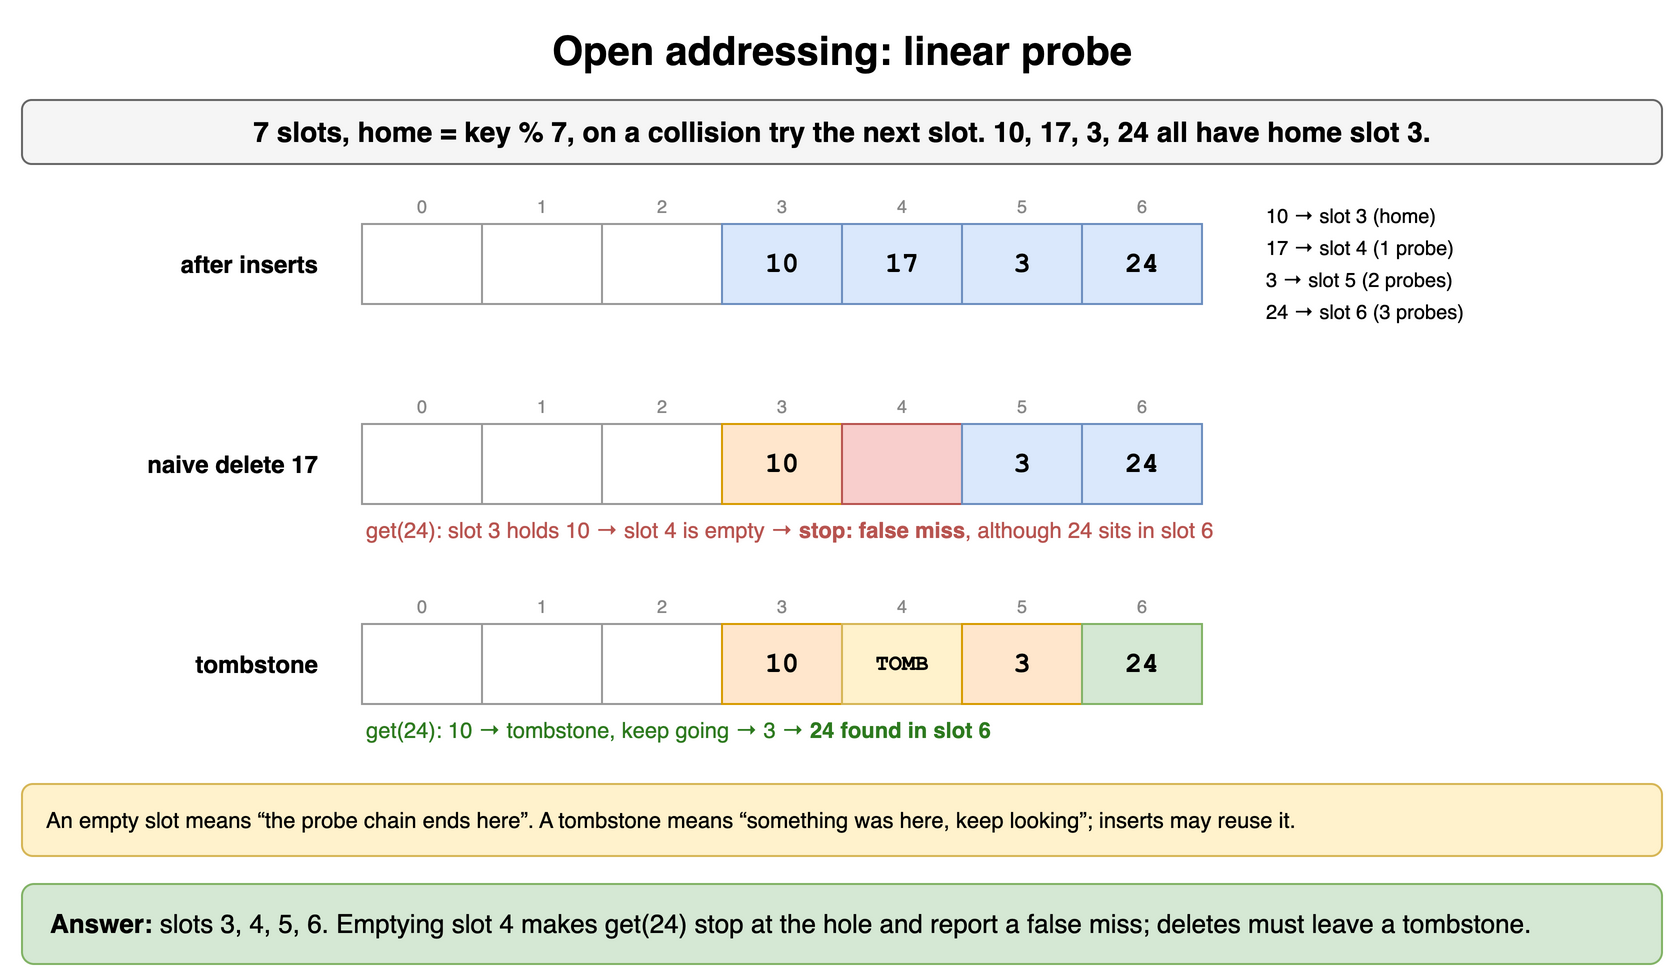

The diagram above was exported from draw.io. Its source (the exported page's mxGraphModel, read from the mxfile embedded in the PNG):
<mxGraphModel dx="900" dy="502" grid="1" gridSize="10" guides="1" tooltips="1" connect="1" arrows="1" fold="1" page="1" pageScale="1" pageWidth="900" pageHeight="502" math="0" shadow="0">
  <root>
    <mxCell id="0" />
    <mxCell id="1" parent="0" />
    <mxCell id="h12c1" value="Open addressing: linear probe" style="text;html=1;align=center;verticalAlign=middle;whiteSpace=wrap;fontSize=20;fontStyle=1;" vertex="1" parent="1">
      <mxGeometry x="40" y="10" width="820" height="30" as="geometry" />
    </mxCell>
    <mxCell id="h12c2" value="7 slots, home = key % 7, on a collision try the next slot. 10, 17, 3, 24 all have home slot 3." style="rounded=1;whiteSpace=wrap;html=1;fillColor=#f5f5f5;strokeColor=#666666;fontStyle=1;fontSize=14;" vertex="1" parent="1">
      <mxGeometry x="40" y="50" width="820" height="32" as="geometry" />
    </mxCell>
    <mxCell id="h12c3" value="after inserts" style="text;html=1;align=center;verticalAlign=middle;whiteSpace=wrap;fontSize=12;fontStyle=1;align=right;" vertex="1" parent="1">
      <mxGeometry x="40" y="112" width="150" height="40" as="geometry" />
    </mxCell>
    <mxCell id="h12c4" value="0" style="text;html=1;align=center;verticalAlign=middle;whiteSpace=wrap;fontSize=9;fontColor=#888888;" vertex="1" parent="1">
      <mxGeometry x="210" y="96" width="60" height="14" as="geometry" />
    </mxCell>
    <mxCell id="h12c5" value="1" style="text;html=1;align=center;verticalAlign=middle;whiteSpace=wrap;fontSize=9;fontColor=#888888;" vertex="1" parent="1">
      <mxGeometry x="270" y="96" width="60" height="14" as="geometry" />
    </mxCell>
    <mxCell id="h12c6" value="2" style="text;html=1;align=center;verticalAlign=middle;whiteSpace=wrap;fontSize=9;fontColor=#888888;" vertex="1" parent="1">
      <mxGeometry x="330" y="96" width="60" height="14" as="geometry" />
    </mxCell>
    <mxCell id="h12c7" value="3" style="text;html=1;align=center;verticalAlign=middle;whiteSpace=wrap;fontSize=9;fontColor=#888888;" vertex="1" parent="1">
      <mxGeometry x="390" y="96" width="60" height="14" as="geometry" />
    </mxCell>
    <mxCell id="h12c8" value="4" style="text;html=1;align=center;verticalAlign=middle;whiteSpace=wrap;fontSize=9;fontColor=#888888;" vertex="1" parent="1">
      <mxGeometry x="450" y="96" width="60" height="14" as="geometry" />
    </mxCell>
    <mxCell id="h12c9" value="5" style="text;html=1;align=center;verticalAlign=middle;whiteSpace=wrap;fontSize=9;fontColor=#888888;" vertex="1" parent="1">
      <mxGeometry x="510" y="96" width="60" height="14" as="geometry" />
    </mxCell>
    <mxCell id="h12c10" value="6" style="text;html=1;align=center;verticalAlign=middle;whiteSpace=wrap;fontSize=9;fontColor=#888888;" vertex="1" parent="1">
      <mxGeometry x="570" y="96" width="60" height="14" as="geometry" />
    </mxCell>
    <mxCell id="h12c11" value="" style="rounded=0;whiteSpace=wrap;html=1;fillColor=#ffffff;strokeColor=#999999;fontColor=#bbbbbb;fontSize=12;fontFamily=Courier New;" vertex="1" parent="1">
      <mxGeometry x="210" y="112" width="60" height="40" as="geometry" />
    </mxCell>
    <mxCell id="h12c12" value="" style="rounded=0;whiteSpace=wrap;html=1;fillColor=#ffffff;strokeColor=#999999;fontColor=#bbbbbb;fontSize=12;fontFamily=Courier New;" vertex="1" parent="1">
      <mxGeometry x="270" y="112" width="60" height="40" as="geometry" />
    </mxCell>
    <mxCell id="h12c13" value="" style="rounded=0;whiteSpace=wrap;html=1;fillColor=#ffffff;strokeColor=#999999;fontColor=#bbbbbb;fontSize=12;fontFamily=Courier New;" vertex="1" parent="1">
      <mxGeometry x="330" y="112" width="60" height="40" as="geometry" />
    </mxCell>
    <mxCell id="h12c14" value="10" style="rounded=0;whiteSpace=wrap;html=1;fontStyle=1;fontSize=14;fillColor=#dae8fc;strokeColor=#6c8ebf;fontFamily=Courier New;" vertex="1" parent="1">
      <mxGeometry x="390" y="112" width="60" height="40" as="geometry" />
    </mxCell>
    <mxCell id="h12c15" value="17" style="rounded=0;whiteSpace=wrap;html=1;fontStyle=1;fontSize=14;fillColor=#dae8fc;strokeColor=#6c8ebf;fontFamily=Courier New;" vertex="1" parent="1">
      <mxGeometry x="450" y="112" width="60" height="40" as="geometry" />
    </mxCell>
    <mxCell id="h12c16" value="3" style="rounded=0;whiteSpace=wrap;html=1;fontStyle=1;fontSize=14;fillColor=#dae8fc;strokeColor=#6c8ebf;fontFamily=Courier New;" vertex="1" parent="1">
      <mxGeometry x="510" y="112" width="60" height="40" as="geometry" />
    </mxCell>
    <mxCell id="h12c17" value="24" style="rounded=0;whiteSpace=wrap;html=1;fontStyle=1;fontSize=14;fillColor=#dae8fc;strokeColor=#6c8ebf;fontFamily=Courier New;" vertex="1" parent="1">
      <mxGeometry x="570" y="112" width="60" height="40" as="geometry" />
    </mxCell>
    <mxCell id="h12c18" value="10 → slot 3 (home)" style="text;html=1;align=center;verticalAlign=middle;whiteSpace=wrap;fontSize=10;align=left;" vertex="1" parent="1">
      <mxGeometry x="660" y="100" width="200" height="16" as="geometry" />
    </mxCell>
    <mxCell id="h12c19" value="17 → slot 4 (1 probe)" style="text;html=1;align=center;verticalAlign=middle;whiteSpace=wrap;fontSize=10;align=left;" vertex="1" parent="1">
      <mxGeometry x="660" y="116" width="200" height="16" as="geometry" />
    </mxCell>
    <mxCell id="h12c20" value="3 → slot 5 (2 probes)" style="text;html=1;align=center;verticalAlign=middle;whiteSpace=wrap;fontSize=10;align=left;" vertex="1" parent="1">
      <mxGeometry x="660" y="132" width="200" height="16" as="geometry" />
    </mxCell>
    <mxCell id="h12c21" value="24 → slot 6 (3 probes)" style="text;html=1;align=center;verticalAlign=middle;whiteSpace=wrap;fontSize=10;align=left;" vertex="1" parent="1">
      <mxGeometry x="660" y="148" width="200" height="16" as="geometry" />
    </mxCell>
    <mxCell id="h12c22" value="naive delete 17" style="text;html=1;align=center;verticalAlign=middle;whiteSpace=wrap;fontSize=12;fontStyle=1;align=right;" vertex="1" parent="1">
      <mxGeometry x="40" y="212" width="150" height="40" as="geometry" />
    </mxCell>
    <mxCell id="h12c23" value="0" style="text;html=1;align=center;verticalAlign=middle;whiteSpace=wrap;fontSize=9;fontColor=#888888;" vertex="1" parent="1">
      <mxGeometry x="210" y="196" width="60" height="14" as="geometry" />
    </mxCell>
    <mxCell id="h12c24" value="1" style="text;html=1;align=center;verticalAlign=middle;whiteSpace=wrap;fontSize=9;fontColor=#888888;" vertex="1" parent="1">
      <mxGeometry x="270" y="196" width="60" height="14" as="geometry" />
    </mxCell>
    <mxCell id="h12c25" value="2" style="text;html=1;align=center;verticalAlign=middle;whiteSpace=wrap;fontSize=9;fontColor=#888888;" vertex="1" parent="1">
      <mxGeometry x="330" y="196" width="60" height="14" as="geometry" />
    </mxCell>
    <mxCell id="h12c26" value="3" style="text;html=1;align=center;verticalAlign=middle;whiteSpace=wrap;fontSize=9;fontColor=#888888;" vertex="1" parent="1">
      <mxGeometry x="390" y="196" width="60" height="14" as="geometry" />
    </mxCell>
    <mxCell id="h12c27" value="4" style="text;html=1;align=center;verticalAlign=middle;whiteSpace=wrap;fontSize=9;fontColor=#888888;" vertex="1" parent="1">
      <mxGeometry x="450" y="196" width="60" height="14" as="geometry" />
    </mxCell>
    <mxCell id="h12c28" value="5" style="text;html=1;align=center;verticalAlign=middle;whiteSpace=wrap;fontSize=9;fontColor=#888888;" vertex="1" parent="1">
      <mxGeometry x="510" y="196" width="60" height="14" as="geometry" />
    </mxCell>
    <mxCell id="h12c29" value="6" style="text;html=1;align=center;verticalAlign=middle;whiteSpace=wrap;fontSize=9;fontColor=#888888;" vertex="1" parent="1">
      <mxGeometry x="570" y="196" width="60" height="14" as="geometry" />
    </mxCell>
    <mxCell id="h12c30" value="" style="rounded=0;whiteSpace=wrap;html=1;fillColor=#ffffff;strokeColor=#999999;fontColor=#bbbbbb;fontSize=12;fontFamily=Courier New;" vertex="1" parent="1">
      <mxGeometry x="210" y="212" width="60" height="40" as="geometry" />
    </mxCell>
    <mxCell id="h12c31" value="" style="rounded=0;whiteSpace=wrap;html=1;fillColor=#ffffff;strokeColor=#999999;fontColor=#bbbbbb;fontSize=12;fontFamily=Courier New;" vertex="1" parent="1">
      <mxGeometry x="270" y="212" width="60" height="40" as="geometry" />
    </mxCell>
    <mxCell id="h12c32" value="" style="rounded=0;whiteSpace=wrap;html=1;fillColor=#ffffff;strokeColor=#999999;fontColor=#bbbbbb;fontSize=12;fontFamily=Courier New;" vertex="1" parent="1">
      <mxGeometry x="330" y="212" width="60" height="40" as="geometry" />
    </mxCell>
    <mxCell id="h12c33" value="10" style="rounded=0;whiteSpace=wrap;html=1;fontStyle=1;fontSize=14;fillColor=#ffe6cc;strokeColor=#d79b00;fontFamily=Courier New;" vertex="1" parent="1">
      <mxGeometry x="390" y="212" width="60" height="40" as="geometry" />
    </mxCell>
    <mxCell id="h12c34" value="" style="rounded=0;whiteSpace=wrap;html=1;fontStyle=1;fontSize=14;fillColor=#f8cecc;strokeColor=#b85450;fontFamily=Courier New;" vertex="1" parent="1">
      <mxGeometry x="450" y="212" width="60" height="40" as="geometry" />
    </mxCell>
    <mxCell id="h12c35" value="3" style="rounded=0;whiteSpace=wrap;html=1;fontStyle=1;fontSize=14;fillColor=#dae8fc;strokeColor=#6c8ebf;fontFamily=Courier New;" vertex="1" parent="1">
      <mxGeometry x="510" y="212" width="60" height="40" as="geometry" />
    </mxCell>
    <mxCell id="h12c36" value="24" style="rounded=0;whiteSpace=wrap;html=1;fontStyle=1;fontSize=14;fillColor=#dae8fc;strokeColor=#6c8ebf;fontFamily=Courier New;" vertex="1" parent="1">
      <mxGeometry x="570" y="212" width="60" height="40" as="geometry" />
    </mxCell>
    <mxCell id="h12c37" value="get(24): slot 3 holds 10 → slot 4 is empty → &lt;b&gt;stop: false miss&lt;/b&gt;, although 24 sits in slot 6" style="text;html=1;align=center;verticalAlign=middle;whiteSpace=wrap;fontSize=11;fontColor=#b85450;align=left;" vertex="1" parent="1">
      <mxGeometry x="210" y="256" width="560" height="18" as="geometry" />
    </mxCell>
    <mxCell id="h12c38" value="tombstone" style="text;html=1;align=center;verticalAlign=middle;whiteSpace=wrap;fontSize=12;fontStyle=1;align=right;" vertex="1" parent="1">
      <mxGeometry x="40" y="312" width="150" height="40" as="geometry" />
    </mxCell>
    <mxCell id="h12c39" value="0" style="text;html=1;align=center;verticalAlign=middle;whiteSpace=wrap;fontSize=9;fontColor=#888888;" vertex="1" parent="1">
      <mxGeometry x="210" y="296" width="60" height="14" as="geometry" />
    </mxCell>
    <mxCell id="h12c40" value="1" style="text;html=1;align=center;verticalAlign=middle;whiteSpace=wrap;fontSize=9;fontColor=#888888;" vertex="1" parent="1">
      <mxGeometry x="270" y="296" width="60" height="14" as="geometry" />
    </mxCell>
    <mxCell id="h12c41" value="2" style="text;html=1;align=center;verticalAlign=middle;whiteSpace=wrap;fontSize=9;fontColor=#888888;" vertex="1" parent="1">
      <mxGeometry x="330" y="296" width="60" height="14" as="geometry" />
    </mxCell>
    <mxCell id="h12c42" value="3" style="text;html=1;align=center;verticalAlign=middle;whiteSpace=wrap;fontSize=9;fontColor=#888888;" vertex="1" parent="1">
      <mxGeometry x="390" y="296" width="60" height="14" as="geometry" />
    </mxCell>
    <mxCell id="h12c43" value="4" style="text;html=1;align=center;verticalAlign=middle;whiteSpace=wrap;fontSize=9;fontColor=#888888;" vertex="1" parent="1">
      <mxGeometry x="450" y="296" width="60" height="14" as="geometry" />
    </mxCell>
    <mxCell id="h12c44" value="5" style="text;html=1;align=center;verticalAlign=middle;whiteSpace=wrap;fontSize=9;fontColor=#888888;" vertex="1" parent="1">
      <mxGeometry x="510" y="296" width="60" height="14" as="geometry" />
    </mxCell>
    <mxCell id="h12c45" value="6" style="text;html=1;align=center;verticalAlign=middle;whiteSpace=wrap;fontSize=9;fontColor=#888888;" vertex="1" parent="1">
      <mxGeometry x="570" y="296" width="60" height="14" as="geometry" />
    </mxCell>
    <mxCell id="h12c46" value="" style="rounded=0;whiteSpace=wrap;html=1;fillColor=#ffffff;strokeColor=#999999;fontColor=#bbbbbb;fontSize=12;fontFamily=Courier New;" vertex="1" parent="1">
      <mxGeometry x="210" y="312" width="60" height="40" as="geometry" />
    </mxCell>
    <mxCell id="h12c47" value="" style="rounded=0;whiteSpace=wrap;html=1;fillColor=#ffffff;strokeColor=#999999;fontColor=#bbbbbb;fontSize=12;fontFamily=Courier New;" vertex="1" parent="1">
      <mxGeometry x="270" y="312" width="60" height="40" as="geometry" />
    </mxCell>
    <mxCell id="h12c48" value="" style="rounded=0;whiteSpace=wrap;html=1;fillColor=#ffffff;strokeColor=#999999;fontColor=#bbbbbb;fontSize=12;fontFamily=Courier New;" vertex="1" parent="1">
      <mxGeometry x="330" y="312" width="60" height="40" as="geometry" />
    </mxCell>
    <mxCell id="h12c49" value="10" style="rounded=0;whiteSpace=wrap;html=1;fontStyle=1;fontSize=14;fillColor=#ffe6cc;strokeColor=#d79b00;fontFamily=Courier New;" vertex="1" parent="1">
      <mxGeometry x="390" y="312" width="60" height="40" as="geometry" />
    </mxCell>
    <mxCell id="h12c50" value="TOMB" style="rounded=0;whiteSpace=wrap;html=1;fontStyle=1;fontSize=14;fillColor=#fff2cc;strokeColor=#d6b656;fontSize=11;fontFamily=Courier New;" vertex="1" parent="1">
      <mxGeometry x="450" y="312" width="60" height="40" as="geometry" />
    </mxCell>
    <mxCell id="h12c51" value="3" style="rounded=0;whiteSpace=wrap;html=1;fontStyle=1;fontSize=14;fillColor=#ffe6cc;strokeColor=#d79b00;fontFamily=Courier New;" vertex="1" parent="1">
      <mxGeometry x="510" y="312" width="60" height="40" as="geometry" />
    </mxCell>
    <mxCell id="h12c52" value="24" style="rounded=0;whiteSpace=wrap;html=1;fontStyle=1;fontSize=14;fillColor=#d5e8d4;strokeColor=#82b366;fontFamily=Courier New;" vertex="1" parent="1">
      <mxGeometry x="570" y="312" width="60" height="40" as="geometry" />
    </mxCell>
    <mxCell id="h12c53" value="get(24): 10 → tombstone, keep going → 3 → &lt;b&gt;24 found in slot 6&lt;/b&gt;" style="text;html=1;align=center;verticalAlign=middle;whiteSpace=wrap;fontSize=11;fontColor=#2d7a1f;align=left;" vertex="1" parent="1">
      <mxGeometry x="210" y="356" width="560" height="18" as="geometry" />
    </mxCell>
    <mxCell id="h12c54" value="An empty slot means “the probe chain ends here”. A tombstone means “something was here, keep looking”; inserts may reuse it." style="rounded=1;whiteSpace=wrap;html=1;align=left;spacingLeft=10;fontSize=11;fillColor=#fff2cc;strokeColor=#d6b656;" vertex="1" parent="1">
      <mxGeometry x="40" y="392" width="820" height="36" as="geometry" />
    </mxCell>
    <mxCell id="h12c55" value="&lt;b&gt;Answer:&lt;/b&gt; slots 3, 4, 5, 6. Emptying slot 4 makes get(24) stop at the hole and report a false miss; deletes must leave a tombstone." style="rounded=1;whiteSpace=wrap;html=1;fillColor=#d5e8d4;strokeColor=#82b366;fontSize=13;align=left;spacingLeft=12;" vertex="1" parent="1">
      <mxGeometry x="40" y="442" width="820" height="40" as="geometry" />
    </mxCell>
  </root>
</mxGraphModel>